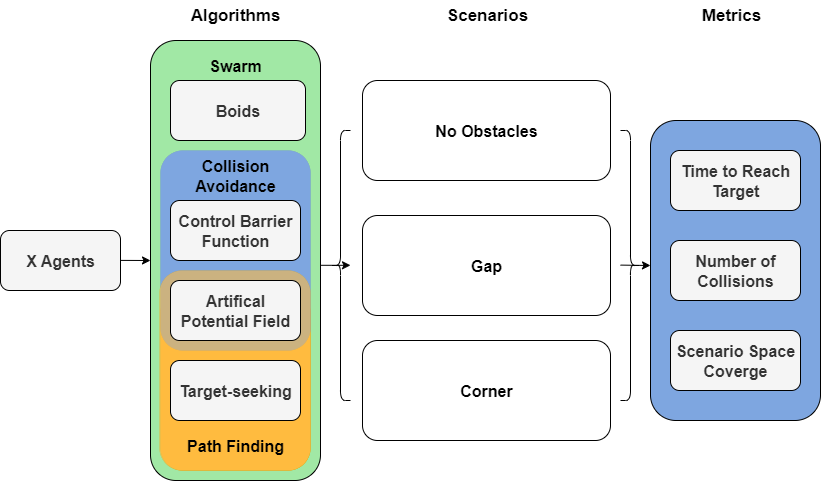

The diagram above was exported from draw.io. Its source (the exported page's mxGraphModel, read from the mxfile embedded in the PNG):
<mxGraphModel dx="1097" dy="563" grid="1" gridSize="10" guides="1" tooltips="1" connect="1" arrows="1" fold="1" page="1" pageScale="1" pageWidth="827" pageHeight="1169" math="0" shadow="0">
  <root>
    <mxCell id="0" />
    <mxCell id="1" parent="0" />
    <mxCell id="NwKt14uxtURaIyHKmsTr-1" value="&lt;font face=&quot;Helvetica&quot;&gt;&lt;b&gt;X Agents&lt;/b&gt;&lt;/font&gt;" style="rounded=1;whiteSpace=wrap;html=1;fillColor=#f5f5f5;fontColor=#333333;strokeColor=#000000;fontFamily=Computer Modern;fontSource=https%3A%2F%2Ffonts.googleapis.com%2Fcss%3Ffamily%3DComputer%2BModern;fontSize=16;" parent="1" vertex="1">
      <mxGeometry x="50" y="310" width="120" height="60" as="geometry" />
    </mxCell>
    <mxCell id="NwKt14uxtURaIyHKmsTr-3" value="" style="rounded=1;whiteSpace=wrap;html=1;fillColor=#A1E8A5;strokeColor=#000000;strokeWidth=1;" parent="1" vertex="1">
      <mxGeometry x="200" y="120" width="170" height="440" as="geometry" />
    </mxCell>
    <mxCell id="NwKt14uxtURaIyHKmsTr-4" value="Algorithms" style="text;html=1;align=center;verticalAlign=middle;whiteSpace=wrap;rounded=0;fontStyle=1;fontSize=17;" parent="1" vertex="1">
      <mxGeometry x="235" y="80" width="100" height="30" as="geometry" />
    </mxCell>
    <mxCell id="NwKt14uxtURaIyHKmsTr-6" value="Swarm" style="text;html=1;align=center;verticalAlign=middle;whiteSpace=wrap;rounded=0;fontStyle=1;fontSize=16;" parent="1" vertex="1">
      <mxGeometry x="235" y="130" width="100" height="30" as="geometry" />
    </mxCell>
    <mxCell id="NwKt14uxtURaIyHKmsTr-14" value="" style="rounded=1;whiteSpace=wrap;html=1;fillColor=#FFBB3F;strokeColor=#d79b00;strokeWidth=0;" parent="1" vertex="1">
      <mxGeometry x="210" y="370" width="150" height="180" as="geometry" />
    </mxCell>
    <mxCell id="NwKt14uxtURaIyHKmsTr-7" value="Boids" style="rounded=1;whiteSpace=wrap;html=1;fillColor=#f5f5f5;strokeColor=#000000;fontColor=#333333;fontStyle=1;fontSize=16;" parent="1" vertex="1">
      <mxGeometry x="220" y="160" width="135" height="60" as="geometry" />
    </mxCell>
    <mxCell id="NwKt14uxtURaIyHKmsTr-12" value="" style="rounded=1;whiteSpace=wrap;html=1;fillColor=#7EA6E0;strokeColor=#6c8ebf;strokeWidth=0;" parent="1" vertex="1">
      <mxGeometry x="210" y="230" width="150" height="200" as="geometry" />
    </mxCell>
    <mxCell id="NwKt14uxtURaIyHKmsTr-8" value="Control Barrier Function" style="rounded=1;whiteSpace=wrap;html=1;fillColor=#f5f5f5;strokeColor=#000000;fontColor=#333333;fontStyle=1;fontSize=16;" parent="1" vertex="1">
      <mxGeometry x="220" y="280" width="130" height="60" as="geometry" />
    </mxCell>
    <mxCell id="NwKt14uxtURaIyHKmsTr-9" value="Collision Avoidance" style="text;html=1;align=center;verticalAlign=middle;whiteSpace=wrap;rounded=0;fontStyle=1;fontSize=16;" parent="1" vertex="1">
      <mxGeometry x="235" y="240" width="100" height="30" as="geometry" />
    </mxCell>
    <mxCell id="NwKt14uxtURaIyHKmsTr-15" value="" style="rounded=1;whiteSpace=wrap;html=1;fillColor=#FFBB3F;strokeColor=#d79b00;opacity=60;strokeWidth=0;" parent="1" vertex="1">
      <mxGeometry x="209" y="350" width="151" height="200" as="geometry" />
    </mxCell>
    <mxCell id="NwKt14uxtURaIyHKmsTr-13" value="Artifical Potential Field" style="rounded=1;whiteSpace=wrap;html=1;fillColor=#f5f5f5;strokeColor=#000000;fontColor=#333333;fontStyle=1;fontSize=16;" parent="1" vertex="1">
      <mxGeometry x="220" y="360" width="130" height="60" as="geometry" />
    </mxCell>
    <mxCell id="NwKt14uxtURaIyHKmsTr-17" value="Path Finding" style="text;html=1;align=center;verticalAlign=middle;whiteSpace=wrap;rounded=0;fontStyle=1;fontSize=16;" parent="1" vertex="1">
      <mxGeometry x="235" y="510" width="100" height="30" as="geometry" />
    </mxCell>
    <mxCell id="NwKt14uxtURaIyHKmsTr-18" value="Target-seeking" style="rounded=1;whiteSpace=wrap;html=1;fillColor=#f5f5f5;strokeColor=#000000;fontColor=#333333;fontStyle=1;fontSize=16;" parent="1" vertex="1">
      <mxGeometry x="220" y="440" width="130" height="60" as="geometry" />
    </mxCell>
    <mxCell id="NwKt14uxtURaIyHKmsTr-19" value="Scenarios" style="text;html=1;align=center;verticalAlign=middle;whiteSpace=wrap;rounded=0;fontStyle=1;fontSize=17;" parent="1" vertex="1">
      <mxGeometry x="487" y="80" width="100" height="30" as="geometry" />
    </mxCell>
    <mxCell id="NwKt14uxtURaIyHKmsTr-20" value="Metrics" style="text;html=1;align=center;verticalAlign=middle;whiteSpace=wrap;rounded=0;fontStyle=1;fontSize=17;" parent="1" vertex="1">
      <mxGeometry x="731" y="80" width="100" height="30" as="geometry" />
    </mxCell>
    <mxCell id="NwKt14uxtURaIyHKmsTr-22" value="" style="rounded=1;whiteSpace=wrap;html=1;fillColor=#7EA6E0;strokeColor=#000000;" parent="1" vertex="1">
      <mxGeometry x="700" y="200" width="170" height="300" as="geometry" />
    </mxCell>
    <mxCell id="NwKt14uxtURaIyHKmsTr-24" value="Time to Reach Target" style="rounded=1;whiteSpace=wrap;html=1;fillColor=#f5f5f5;strokeColor=#000000;fontColor=#333333;fontStyle=1;fontSize=16;" parent="1" vertex="1">
      <mxGeometry x="720" y="230" width="130" height="60" as="geometry" />
    </mxCell>
    <mxCell id="NwKt14uxtURaIyHKmsTr-25" value="Number of Collisions" style="rounded=1;whiteSpace=wrap;html=1;fillColor=#f5f5f5;strokeColor=#000000;fontColor=#333333;fontStyle=1;fontSize=16;" parent="1" vertex="1">
      <mxGeometry x="720" y="320" width="130" height="60" as="geometry" />
    </mxCell>
    <mxCell id="NwKt14uxtURaIyHKmsTr-26" value="Scenario Space Coverge" style="rounded=1;whiteSpace=wrap;html=1;fillColor=#f5f5f5;strokeColor=#000000;fontColor=#333333;fontStyle=1;fontSize=16;" parent="1" vertex="1">
      <mxGeometry x="720" y="410" width="130" height="60" as="geometry" />
    </mxCell>
    <mxCell id="NwKt14uxtURaIyHKmsTr-28" value="" style="shape=curlyBracket;whiteSpace=wrap;html=1;rounded=1;labelPosition=left;verticalLabelPosition=middle;align=right;verticalAlign=middle;" parent="1" vertex="1">
      <mxGeometry x="380" y="210" width="20" height="270" as="geometry" />
    </mxCell>
    <mxCell id="NwKt14uxtURaIyHKmsTr-29" value="" style="shape=curlyBracket;whiteSpace=wrap;html=1;rounded=1;flipH=1;labelPosition=right;verticalLabelPosition=middle;align=left;verticalAlign=middle;" parent="1" vertex="1">
      <mxGeometry x="670" y="210" width="20" height="270" as="geometry" />
    </mxCell>
    <mxCell id="NwKt14uxtURaIyHKmsTr-31" value="" style="endArrow=classic;html=1;rounded=0;" parent="1" edge="1">
      <mxGeometry width="50" height="50" relative="1" as="geometry">
        <mxPoint x="670" y="344.6" as="sourcePoint" />
        <mxPoint x="700" y="345.01000000000005" as="targetPoint" />
      </mxGeometry>
    </mxCell>
    <mxCell id="NwKt14uxtURaIyHKmsTr-32" value="" style="endArrow=classic;html=1;rounded=0;" parent="1" edge="1">
      <mxGeometry width="50" height="50" relative="1" as="geometry">
        <mxPoint x="370" y="344.79999999999995" as="sourcePoint" />
        <mxPoint x="400" y="344.79999999999995" as="targetPoint" />
      </mxGeometry>
    </mxCell>
    <mxCell id="NwKt14uxtURaIyHKmsTr-33" value="" style="endArrow=classic;html=1;rounded=0;" parent="1" edge="1">
      <mxGeometry width="50" height="50" relative="1" as="geometry">
        <mxPoint x="170" y="339.89" as="sourcePoint" />
        <mxPoint x="200" y="340" as="targetPoint" />
      </mxGeometry>
    </mxCell>
    <mxCell id="NwKt14uxtURaIyHKmsTr-34" value="No Obstacles" style="rounded=1;whiteSpace=wrap;html=1;fontStyle=1;fontSize=16;strokeColor=#000000;" parent="1" vertex="1">
      <mxGeometry x="412" y="160" width="248" height="100" as="geometry" />
    </mxCell>
    <mxCell id="NwKt14uxtURaIyHKmsTr-35" value="Gap" style="rounded=1;whiteSpace=wrap;html=1;fontStyle=1;fontSize=16;strokeColor=#000000;" parent="1" vertex="1">
      <mxGeometry x="412" y="295" width="248" height="100" as="geometry" />
    </mxCell>
    <mxCell id="NwKt14uxtURaIyHKmsTr-36" value="Corner" style="rounded=1;whiteSpace=wrap;html=1;fontStyle=1;fontSize=16;strokeColor=#000000;" parent="1" vertex="1">
      <mxGeometry x="412" y="420" width="248" height="100" as="geometry" />
    </mxCell>
  </root>
</mxGraphModel>